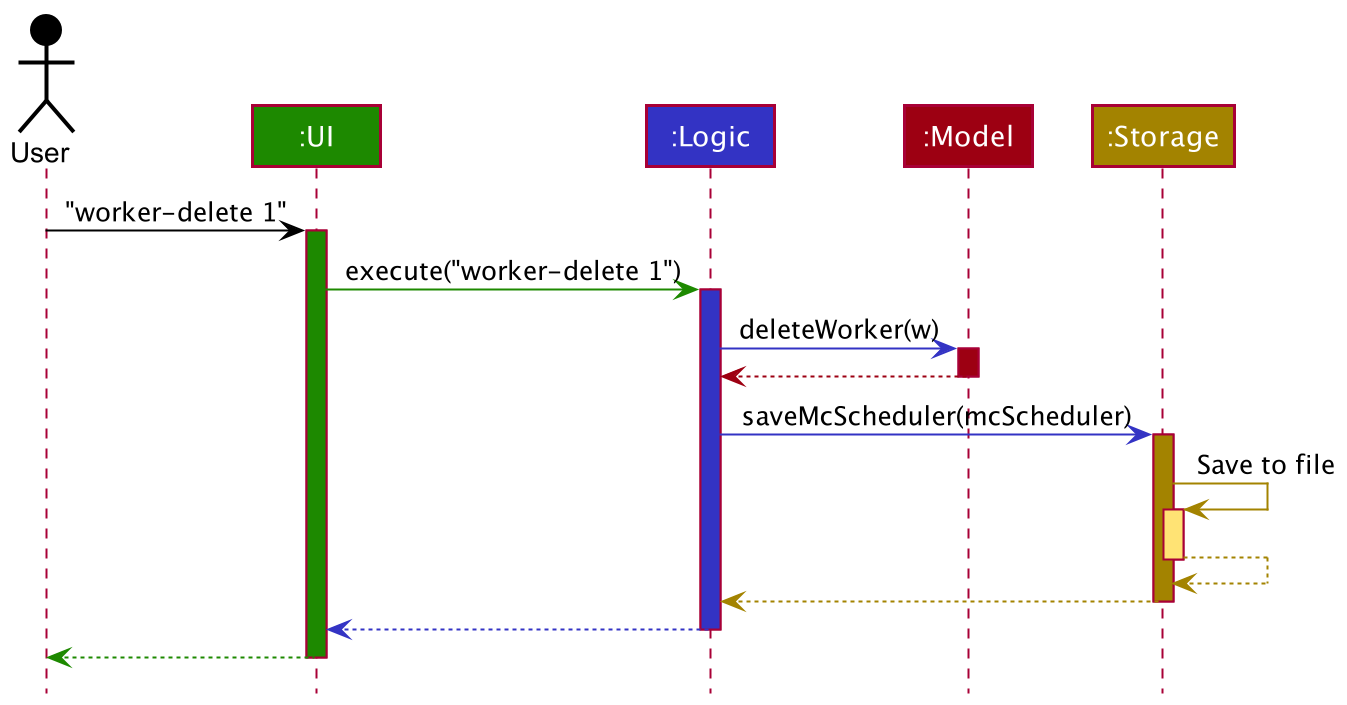

The diagram above was rendered by PlantUML. Its source (embedded in the PNG):
@startuml
!include style.puml

Actor User as user USER_COLOR
Participant ":UI" as ui UI_COLOR
Participant ":Logic" as logic LOGIC_COLOR
Participant ":Model" as model MODEL_COLOR
Participant ":Storage" as storage STORAGE_COLOR

user -[USER_COLOR]> ui : "worker-delete 1"
activate ui UI_COLOR

ui -[UI_COLOR]> logic : execute("worker-delete 1")
activate logic LOGIC_COLOR

logic -[LOGIC_COLOR]> model : deleteWorker(w)
activate model MODEL_COLOR

model -[MODEL_COLOR]-> logic
deactivate model

logic -[LOGIC_COLOR]> storage : saveMcScheduler(mcScheduler)
activate storage STORAGE_COLOR

storage -[STORAGE_COLOR]> storage : Save to file
activate storage STORAGE_COLOR_T1
storage --[STORAGE_COLOR]> storage
deactivate storage

storage --[STORAGE_COLOR]> logic
deactivate storage

logic --[LOGIC_COLOR]> ui
deactivate logic

ui--[UI_COLOR]> user
deactivate ui
@enduml